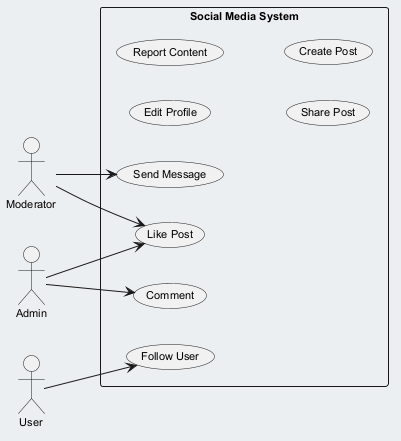

The diagram above was rendered by PlantUML. Its source (embedded in the PNG):
@startuml
skinparam backgroundColor #ECEFF1
skinparam classBackgroundColor #FFFFFF
skinparam classBorderColor #455A64
skinparam defaultFontSize 11
left to right direction
actor "Moderator" as Moderator
actor "User" as User
actor "Admin" as Admin
rectangle "Social Media System" {
  usecase "Edit Profile" as UC_EditProfile
  usecase "Report Content" as UC_ReportContent
  usecase "Comment" as UC_Comment
  usecase "Share Post" as UC_SharePost
  usecase "Create Post" as UC_CreatePost
  usecase "Send Message" as UC_SendMessage
  usecase "Like Post" as UC_LikePost
  usecase "Follow User" as UC_FollowUser
}
Moderator --> UC_SendMessage
Moderator --> UC_LikePost
User --> UC_FollowUser
Admin --> UC_LikePost
Admin --> UC_Comment
@enduml